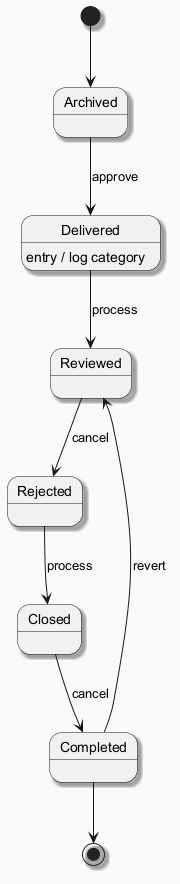

The diagram above was rendered by PlantUML. Its source (embedded in the PNG):
@startuml
skinparam backgroundColor #FAFAFA
skinparam classBackgroundColor #FFF3E0
skinparam classBorderColor #E65100
skinparam shadowing true
[*] --> Archived
Archived --> Delivered : approve
Delivered --> Reviewed : process
Delivered : entry / log category
Reviewed --> Rejected : cancel
Rejected --> Closed : process
Closed --> Completed : cancel
Completed --> Reviewed : revert
Completed --> [*]
@enduml